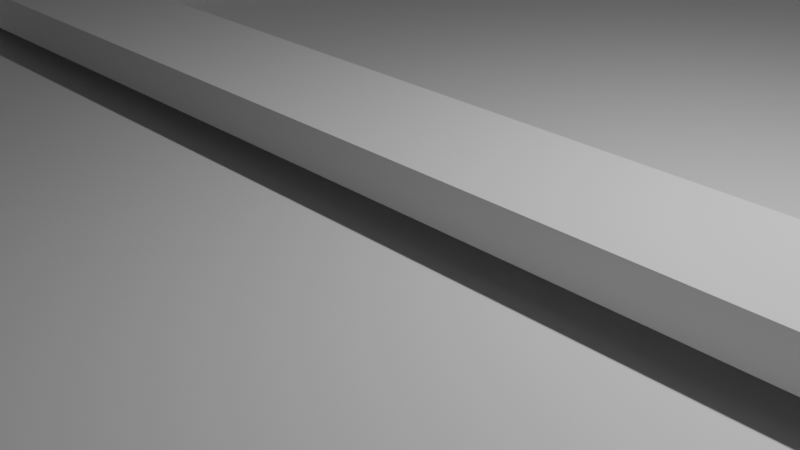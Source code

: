 # Source: ceiling.blend  (saved by Blender 4.2.66; exported with 4.5.12 LTS)
import bpy
from mathutils import Matrix  # noqa: F401  (used for matrix-valued properties, if any)

bpy.ops.wm.read_factory_settings(use_empty=True)
scene = bpy.context.scene
scene.name = 'Scene'

# ---- collections
col_collection = bpy.data.collections.new('Collection'); scene.collection.children.link(col_collection)

# ---- materials (node trees are filled in below, after node groups)
mat_material = bpy.data.materials.new('Material')
mat_material.alpha_threshold = 0.0
mat_material.use_transparent_shadow = False
mat_material.roughness = 0.5
mat_material.line_color = (0.0, 0.0, 0.0, 1.0)
mat_material_001 = bpy.data.materials.new('Material.001')
mat_material_001.alpha_threshold = 0.0
mat_material_001.use_transparent_shadow = False
mat_material_001.roughness = 0.5
mat_material_001.line_color = (0.0, 0.0, 0.0, 1.0)
mat_material_002 = bpy.data.materials.new('Material.002')
mat_material_002.alpha_threshold = 0.0
mat_material_002.use_transparent_shadow = False
mat_material_002.roughness = 0.5
mat_material_002.line_color = (0.0, 0.0, 0.0, 1.0)
mat_material_003 = bpy.data.materials.new('Material.003')
mat_material_003.alpha_threshold = 0.0
mat_material_003.use_transparent_shadow = False
mat_material_003.roughness = 0.5
mat_material_003.line_color = (0.0, 0.0, 0.0, 1.0)
mat_material_004 = bpy.data.materials.new('Material.004')
mat_material_004.alpha_threshold = 0.0
mat_material_004.use_transparent_shadow = False
mat_material_004.roughness = 0.5
mat_material_004.line_color = (0.0, 0.0, 0.0, 1.0)
mat_material_005 = bpy.data.materials.new('Material.005')
mat_material_005.alpha_threshold = 0.0
mat_material_005.use_transparent_shadow = False
mat_material_005.roughness = 0.5
mat_material_005.line_color = (0.0, 0.0, 0.0, 1.0)

# ---- material node trees
mat_material.use_nodes = True; mat_material.node_tree.nodes.clear()
_N = mat_material.node_tree.nodes; _L = mat_material.node_tree.links
n0 = _N.new('ShaderNodeOutputMaterial'); n0.name = 'Material Output'; n0.location = (300, 300)
n1 = _N.new('ShaderNodeBsdfPrincipled'); n1.name = 'Principled BSDF'; n1.location = (10, 300)
n1.inputs[3].default_value = 1.45
_L.new(n1.outputs[0], n0.inputs[0])
n0.is_active_output = True
mat_material_001.use_nodes = True; mat_material_001.node_tree.nodes.clear()
_N = mat_material_001.node_tree.nodes; _L = mat_material_001.node_tree.links
n0 = _N.new('ShaderNodeOutputMaterial'); n0.name = 'Material Output'; n0.location = (300, 300)
n1 = _N.new('ShaderNodeBsdfPrincipled'); n1.name = 'Principled BSDF'; n1.location = (10, 300)
n1.inputs[3].default_value = 1.45
_L.new(n1.outputs[0], n0.inputs[0])
n0.is_active_output = True
mat_material_002.use_nodes = True; mat_material_002.node_tree.nodes.clear()
_N = mat_material_002.node_tree.nodes; _L = mat_material_002.node_tree.links
n0 = _N.new('ShaderNodeOutputMaterial'); n0.name = 'Material Output'; n0.location = (300, 300)
n1 = _N.new('ShaderNodeBsdfPrincipled'); n1.name = 'Principled BSDF'; n1.location = (10, 300)
n1.inputs[3].default_value = 1.45
_L.new(n1.outputs[0], n0.inputs[0])
n0.is_active_output = True
mat_material_003.use_nodes = True; mat_material_003.node_tree.nodes.clear()
_N = mat_material_003.node_tree.nodes; _L = mat_material_003.node_tree.links
n0 = _N.new('ShaderNodeOutputMaterial'); n0.name = 'Material Output'; n0.location = (300, 300)
n1 = _N.new('ShaderNodeBsdfPrincipled'); n1.name = 'Principled BSDF'; n1.location = (10, 300)
n1.inputs[3].default_value = 1.45
_L.new(n1.outputs[0], n0.inputs[0])
n0.is_active_output = True
mat_material_004.use_nodes = True; mat_material_004.node_tree.nodes.clear()
_N = mat_material_004.node_tree.nodes; _L = mat_material_004.node_tree.links
n0 = _N.new('ShaderNodeOutputMaterial'); n0.name = 'Material Output'; n0.location = (300, 300)
n1 = _N.new('ShaderNodeBsdfPrincipled'); n1.name = 'Principled BSDF'; n1.location = (10, 300)
n1.inputs[3].default_value = 1.45
_L.new(n1.outputs[0], n0.inputs[0])
n0.is_active_output = True
mat_material_005.use_nodes = True; mat_material_005.node_tree.nodes.clear()
_N = mat_material_005.node_tree.nodes; _L = mat_material_005.node_tree.links
n0 = _N.new('ShaderNodeOutputMaterial'); n0.name = 'Material Output'; n0.location = (300, 300)
n1 = _N.new('ShaderNodeBsdfPrincipled'); n1.name = 'Principled BSDF'; n1.location = (10, 300)
n1.inputs[3].default_value = 1.45
_L.new(n1.outputs[0], n0.inputs[0])
n0.is_active_output = True

# ---- world
world_world = bpy.data.worlds.new('World'); scene.world = world_world
world_world.use_nodes = True; world_world.node_tree.nodes.clear()
_N = world_world.node_tree.nodes; _L = world_world.node_tree.links
n0 = _N.new('ShaderNodeOutputWorld'); n0.name = 'World Output'; n0.location = (300, 300)
n1 = _N.new('ShaderNodeBackground'); n1.name = 'Background'; n1.location = (10, 300)
n1.inputs[0].default_value = (0.05088, 0.05088, 0.05088, 1.0)
_L.new(n1.outputs[0], n0.inputs[0])
n0.is_active_output = True
world_world.color = (0.05088, 0.05088, 0.05088)
world_world.sun_shadow_jitter_overblur = 0.0

# ---- cameras
cam_camera = bpy.data.cameras.new('Camera')
cam_camera.clip_end = 100.0
cam_camera.ortho_scale = 7.314

# ---- lights
light_light = bpy.data.lights.new('Light', 'POINT')
light_light.energy = 1000.0
light_light.shadow_soft_size = 0.1

# ---- meshes
me_cube = bpy.data.meshes.new('Cube')
me_cube.from_pydata([(1.0, 1.0, 1.0), (1.0, 1.0, -1.0), (1.0, -1.0, 1.0), (1.0, -1.0, -1.0), (-1.0, 1.0, 1.0), (-1.0, 1.0, -1.0), (-1.0, -1.0, 1.0), (-1.0, -1.0, -1.0)], [], [(0, 4, 6, 2), (3, 2, 6, 7), (7, 6, 4, 5), (5, 1, 3, 7), (1, 0, 2, 3), (5, 4, 0, 1)])
_uv = me_cube.uv_layers.new(name='UVMap')
_uv.uv.foreach_set('vector', [0.625, 0.5, 0.875, 0.5, 0.875, 0.75, 0.625, 0.75, 0.375, 0.75, 0.625, 0.75, 0.625, 1.0, 0.375, 1.0, 0.375, 0.0, 0.625, 0.0, 0.625, 0.25, 0.375, 0.25, 0.125, 0.5, 0.375, 0.5, 0.375, 0.75, 0.125, 0.75, 0.375, 0.5, 0.625, 0.5, 0.625, 0.75, 0.375, 0.75, 0.375, 0.25, 0.625, 0.25, 0.625, 0.5, 0.375, 0.5])
me_cube.materials.append(mat_material)
me_cube.use_mirror_vertex_groups = False
me_cube.update()
me_cube_001 = bpy.data.meshes.new('Cube.001')
me_cube_001.from_pydata([(1.0, 1.0, 1.0), (1.0, 1.0, -1.0), (1.0, -1.0, 1.0), (1.0, -1.0, -1.0), (-1.0, 1.0, 1.0), (-1.0, 1.0, -1.0), (-1.0, -1.0, 1.0), (-1.0, -1.0, -1.0)], [], [(0, 4, 6, 2), (3, 2, 6, 7), (7, 6, 4, 5), (5, 1, 3, 7), (1, 0, 2, 3), (5, 4, 0, 1)])
_uv = me_cube_001.uv_layers.new(name='UVMap')
_uv.uv.foreach_set('vector', [0.625, 0.5, 0.875, 0.5, 0.875, 0.75, 0.625, 0.75, 0.375, 0.75, 0.625, 0.75, 0.625, 1.0, 0.375, 1.0, 0.375, 0.0, 0.625, 0.0, 0.625, 0.25, 0.375, 0.25, 0.125, 0.5, 0.375, 0.5, 0.375, 0.75, 0.125, 0.75, 0.375, 0.5, 0.625, 0.5, 0.625, 0.75, 0.375, 0.75, 0.375, 0.25, 0.625, 0.25, 0.625, 0.5, 0.375, 0.5])
me_cube_001.materials.append(mat_material_001)
me_cube_001.use_mirror_vertex_groups = False
me_cube_001.update()
me_cube_002 = bpy.data.meshes.new('Cube.002')
me_cube_002.from_pydata([(1.0, 1.0, 1.0), (1.0, 1.0, -1.0), (1.0, -1.0, 1.0), (1.0, -1.0, -1.0), (-1.0, 1.0, 1.0), (-1.0, 1.0, -1.0), (-1.0, -1.0, 1.0), (-1.0, -1.0, -1.0)], [], [(0, 4, 6, 2), (3, 2, 6, 7), (7, 6, 4, 5), (5, 1, 3, 7), (1, 0, 2, 3), (5, 4, 0, 1)])
_uv = me_cube_002.uv_layers.new(name='UVMap')
_uv.uv.foreach_set('vector', [0.625, 0.5, 0.875, 0.5, 0.875, 0.75, 0.625, 0.75, 0.375, 0.75, 0.625, 0.75, 0.625, 1.0, 0.375, 1.0, 0.375, 0.0, 0.625, 0.0, 0.625, 0.25, 0.375, 0.25, 0.125, 0.5, 0.375, 0.5, 0.375, 0.75, 0.125, 0.75, 0.375, 0.5, 0.625, 0.5, 0.625, 0.75, 0.375, 0.75, 0.375, 0.25, 0.625, 0.25, 0.625, 0.5, 0.375, 0.5])
me_cube_002.materials.append(mat_material_002)
me_cube_002.use_mirror_vertex_groups = False
me_cube_002.update()
me_cube_003 = bpy.data.meshes.new('Cube.003')
me_cube_003.from_pydata([(1.0, 1.0, 1.0), (1.0, 1.0, -1.0), (1.0, -1.0, 1.0), (1.0, -1.0, -1.0), (-1.0, 1.0, 1.0), (-1.0, 1.0, -1.0), (-1.0, -1.0, 1.0), (-1.0, -1.0, -1.0)], [], [(0, 4, 6, 2), (3, 2, 6, 7), (7, 6, 4, 5), (5, 1, 3, 7), (1, 0, 2, 3), (5, 4, 0, 1)])
_uv = me_cube_003.uv_layers.new(name='UVMap')
_uv.uv.foreach_set('vector', [0.625, 0.5, 0.875, 0.5, 0.875, 0.75, 0.625, 0.75, 0.375, 0.75, 0.625, 0.75, 0.625, 1.0, 0.375, 1.0, 0.375, 0.0, 0.625, 0.0, 0.625, 0.25, 0.375, 0.25, 0.125, 0.5, 0.375, 0.5, 0.375, 0.75, 0.125, 0.75, 0.375, 0.5, 0.625, 0.5, 0.625, 0.75, 0.375, 0.75, 0.375, 0.25, 0.625, 0.25, 0.625, 0.5, 0.375, 0.5])
me_cube_003.materials.append(mat_material_003)
me_cube_003.use_mirror_vertex_groups = False
me_cube_003.update()
me_cube_004 = bpy.data.meshes.new('Cube.004')
me_cube_004.from_pydata([(1.0, 1.0, 1.0), (1.0, 1.0, -1.0), (1.0, -1.0, 1.0), (1.0, -1.0, -1.0), (-1.0, 1.0, 1.0), (-1.0, 1.0, -1.0), (-1.0, -1.0, 1.0), (-1.0, -1.0, -1.0)], [], [(0, 4, 6, 2), (3, 2, 6, 7), (7, 6, 4, 5), (5, 1, 3, 7), (1, 0, 2, 3), (5, 4, 0, 1)])
_uv = me_cube_004.uv_layers.new(name='UVMap')
_uv.uv.foreach_set('vector', [0.625, 0.5, 0.875, 0.5, 0.875, 0.75, 0.625, 0.75, 0.375, 0.75, 0.625, 0.75, 0.625, 1.0, 0.375, 1.0, 0.375, 0.0, 0.625, 0.0, 0.625, 0.25, 0.375, 0.25, 0.125, 0.5, 0.375, 0.5, 0.375, 0.75, 0.125, 0.75, 0.375, 0.5, 0.625, 0.5, 0.625, 0.75, 0.375, 0.75, 0.375, 0.25, 0.625, 0.25, 0.625, 0.5, 0.375, 0.5])
me_cube_004.materials.append(mat_material_004)
me_cube_004.use_mirror_vertex_groups = False
me_cube_004.update()
me_cube_005 = bpy.data.meshes.new('Cube.005')
me_cube_005.from_pydata([(1.0, 1.0, 1.0), (1.0, 1.0, -1.0), (1.0, -1.0, 1.0), (1.0, -1.0, -1.0), (-1.0, 1.0, 1.0), (-1.0, 1.0, -1.0), (-1.0, -1.0, 1.0), (-1.0, -1.0, -1.0)], [], [(0, 4, 6, 2), (3, 2, 6, 7), (7, 6, 4, 5), (5, 1, 3, 7), (1, 0, 2, 3), (5, 4, 0, 1)])
_uv = me_cube_005.uv_layers.new(name='UVMap')
_uv.uv.foreach_set('vector', [0.625, 0.5, 0.875, 0.5, 0.875, 0.75, 0.625, 0.75, 0.375, 0.75, 0.625, 0.75, 0.625, 1.0, 0.375, 1.0, 0.375, 0.0, 0.625, 0.0, 0.625, 0.25, 0.375, 0.25, 0.125, 0.5, 0.375, 0.5, 0.375, 0.75, 0.125, 0.75, 0.375, 0.5, 0.625, 0.5, 0.625, 0.75, 0.375, 0.75, 0.375, 0.25, 0.625, 0.25, 0.625, 0.5, 0.375, 0.5])
me_cube_005.materials.append(mat_material_005)
me_cube_005.use_mirror_vertex_groups = False
me_cube_005.update()

# ---- objects
ob_cube = bpy.data.objects.new('Cube', me_cube)
ob_light = bpy.data.objects.new('Light', light_light)
ob_camera = bpy.data.objects.new('Camera', cam_camera)
ob_cube_001 = bpy.data.objects.new('Cube.001', me_cube_001)
ob_cube_002 = bpy.data.objects.new('Cube.002', me_cube_002)
ob_cube_003 = bpy.data.objects.new('Cube.003', me_cube_003)
ob_cube_004 = bpy.data.objects.new('Cube.004', me_cube_004)
ob_cube_005 = bpy.data.objects.new('Cube.005', me_cube_005)

# ---- transforms, parenting, visibility, modifiers, constraints
ob_cube.location = (-0.08127, -0.002794, 0.0)
ob_cube.scale = (9.38, 12.87, 0.3914)
ob_cube.lock_rotations_4d = False
ob_cube.empty_display_type = 'ARROWS'
ob_cube.lineart.crease_threshold = 0.0
ob_light.location = (4.076, 1.005, 5.904)
ob_light.rotation_euler = (0.6503, 0.05522, 1.866)
ob_light.lock_rotations_4d = False
ob_light.empty_display_type = 'ARROWS'
ob_light.color = (0.0, 0.0, 0.0, 0.0)
ob_light.lineart.crease_threshold = 0.0
ob_camera.location = (7.359, -6.926, 4.958)
ob_camera.rotation_euler = (1.109, 0.0, 0.8149)
ob_camera.lock_rotations_4d = False
ob_camera.empty_display_type = 'ARROWS'
ob_camera.color = (0.0, 0.0, 0.0, 0.0)
ob_camera.display_type = 'WIRE'
ob_camera.lineart.crease_threshold = 0.0
ob_cube_001.location = (-0.09019, 0.0, 0.8535)
ob_cube_001.scale = (9.411, 0.7696, 0.2379)
ob_cube_001.lock_rotations_4d = False
ob_cube_001.empty_display_type = 'ARROWS'
ob_cube_001.lineart.crease_threshold = 0.0
ob_cube_002.location = (-0.08477, -11.89, 0.7097)
ob_cube_002.scale = (9.391, 0.9936, 0.4094)
ob_cube_002.lock_rotations_4d = False
ob_cube_002.empty_display_type = 'ARROWS'
ob_cube_002.lineart.crease_threshold = 0.0
ob_cube_003.location = (-0.08443, 12.13, 0.7551)
ob_cube_003.scale = (9.408, 0.768, 0.392)
ob_cube_003.lock_rotations_4d = False
ob_cube_003.empty_display_type = 'ARROWS'
ob_cube_003.lineart.crease_threshold = 0.0
ob_cube_004.location = (-8.716, 0.1983, 0.7129)
ob_cube_004.scale = (0.7523, 12.68, 0.407)
ob_cube_004.lock_rotations_4d = False
ob_cube_004.empty_display_type = 'ARROWS'
ob_cube_004.lineart.crease_threshold = 0.0
ob_cube_005.location = (8.565, 0.2022, 0.7124)
ob_cube_005.scale = (0.736, 12.68, 0.4074)
ob_cube_005.lock_rotations_4d = False
ob_cube_005.empty_display_type = 'ARROWS'
ob_cube_005.lineart.crease_threshold = 0.0

# ---- collection membership
col_collection.objects.link(ob_cube)
col_collection.objects.link(ob_light)
col_collection.objects.link(ob_camera)
col_collection.objects.link(ob_cube_001)
col_collection.objects.link(ob_cube_002)
col_collection.objects.link(ob_cube_003)
col_collection.objects.link(ob_cube_004)
col_collection.objects.link(ob_cube_005)

# ---- scene / render settings (as saved in the file)
scene.camera = ob_camera
scene.frame_start = 1; scene.frame_end = 250; scene.frame_set(1)
scene.render.engine = 'BLENDER_EEVEE_NEXT'
bpy.context.view_layer.update()
